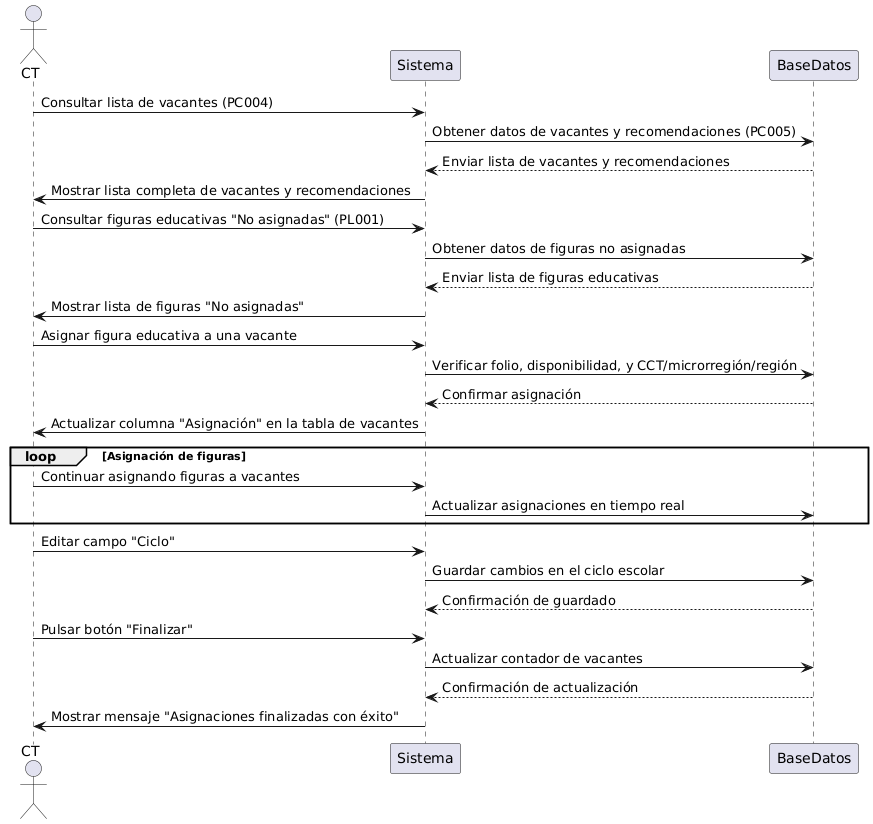

The diagram above was rendered by PlantUML. Its source (embedded in the PNG):
@startuml
actor CT
participant Sistema
participant BaseDatos

CT -> Sistema: Consultar lista de vacantes (PC004)
Sistema -> BaseDatos: Obtener datos de vacantes y recomendaciones (PC005)
BaseDatos --> Sistema: Enviar lista de vacantes y recomendaciones
Sistema -> CT: Mostrar lista completa de vacantes y recomendaciones

CT -> Sistema: Consultar figuras educativas "No asignadas" (PL001)
Sistema -> BaseDatos: Obtener datos de figuras no asignadas
BaseDatos --> Sistema: Enviar lista de figuras educativas
Sistema -> CT: Mostrar lista de figuras "No asignadas"

CT -> Sistema: Asignar figura educativa a una vacante
Sistema -> BaseDatos: Verificar folio, disponibilidad, y CCT/microrregión/región
BaseDatos --> Sistema: Confirmar asignación
Sistema -> CT: Actualizar columna "Asignación" en la tabla de vacantes

loop Asignación de figuras
    CT -> Sistema: Continuar asignando figuras a vacantes
    Sistema -> BaseDatos: Actualizar asignaciones en tiempo real
end

CT -> Sistema: Editar campo "Ciclo"
Sistema -> BaseDatos: Guardar cambios en el ciclo escolar
BaseDatos --> Sistema: Confirmación de guardado

CT -> Sistema: Pulsar botón "Finalizar"
Sistema -> BaseDatos: Actualizar contador de vacantes
BaseDatos --> Sistema: Confirmación de actualización
Sistema -> CT: Mostrar mensaje "Asignaciones finalizadas con éxito"
@enduml